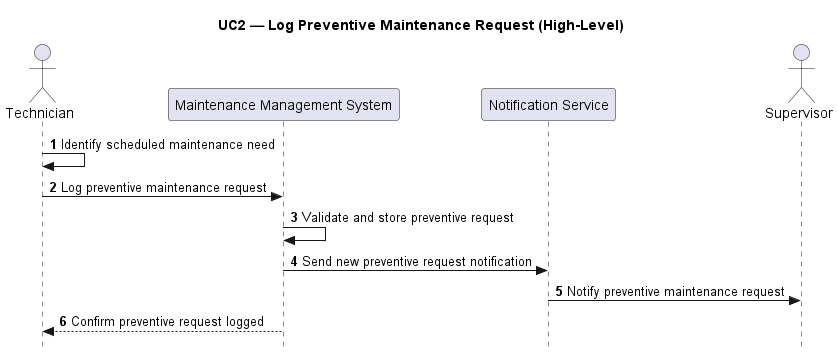

The diagram above was rendered by PlantUML. Its source (embedded in the PNG):
@startuml UC2_HighLevel_Preventive_Request
title UC2 — Log Preventive Maintenance Request (High-Level)

skinparam Style strictuml
autonumber

actor Technician
participant "Maintenance Management System" as MMS
participant "Notification Service" as Notif
actor Supervisor

Technician -> Technician : Identify scheduled maintenance need
Technician -> MMS : Log preventive maintenance request
MMS -> MMS : Validate and store preventive request
MMS -> Notif : Send new preventive request notification
Notif -> Supervisor : Notify preventive maintenance request
MMS --> Technician : Confirm preventive request logged

@enduml